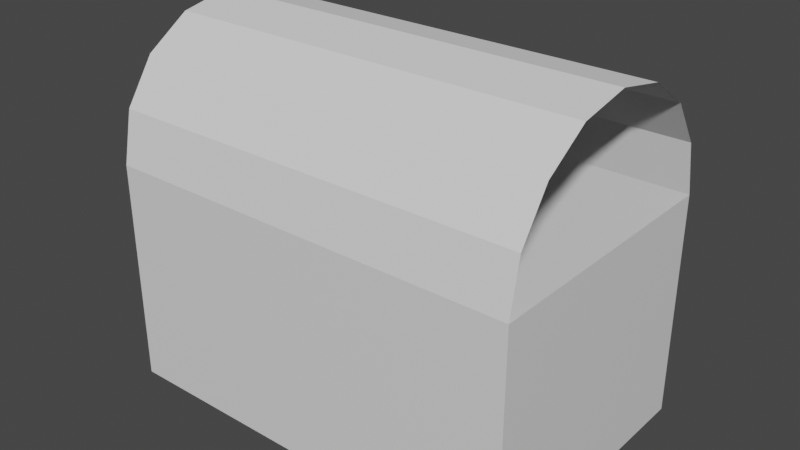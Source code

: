 # Source: TreasureChest.blend_00.blend  (saved by Blender 2.80.75; exported with 4.5.12 LTS)
import bpy
from mathutils import Matrix  # noqa: F401  (used for matrix-valued properties, if any)

bpy.ops.wm.read_factory_settings(use_empty=True)
scene = bpy.context.scene
scene.name = 'Scene'

# ---- collections
col_collection = bpy.data.collections.new('Collection'); scene.collection.children.link(col_collection)

# ---- materials (node trees are filled in below, after node groups)
mat_material = bpy.data.materials.new('Material')
mat_material.alpha_threshold = 0.0
mat_material.use_transparent_shadow = False
mat_material.line_color = (0.0, 0.0, 0.0, 1.0)

# ---- material node trees
mat_material.use_nodes = True; mat_material.node_tree.nodes.clear()
_N = mat_material.node_tree.nodes; _L = mat_material.node_tree.links
n0 = _N.new('ShaderNodeOutputMaterial'); n0.name = 'Material Output'; n0.location = (300, 300)
n1 = _N.new('ShaderNodeBsdfPrincipled'); n1.name = 'Principled BSDF'; n1.location = (10, 300)
n1.distribution = 'GGX'
n1.subsurface_method = 'BURLEY'
n1.inputs[2].default_value = 0.4
n1.inputs[3].default_value = 1.45
n1.inputs[27].default_value = (0.0, 0.0, 0.0, 1.0)
n1.inputs[28].default_value = 1.0
_L.new(n1.outputs[0], n0.inputs[0])
n0.is_active_output = True

# ---- world
world_world = bpy.data.worlds.new('World'); scene.world = world_world
world_world.use_nodes = True; world_world.node_tree.nodes.clear()
_N = world_world.node_tree.nodes; _L = world_world.node_tree.links
n0 = _N.new('ShaderNodeOutputWorld'); n0.name = 'World Output'; n0.location = (300, 300)
n1 = _N.new('ShaderNodeBackground'); n1.name = 'Background'; n1.location = (10, 300)
n1.inputs[0].default_value = (0.05088, 0.05088, 0.05088, 1.0)
_L.new(n1.outputs[0], n0.inputs[0])
n0.is_active_output = True
world_world.color = (0.05088, 0.05088, 0.05088)
world_world.use_sun_shadow = False
world_world.sun_shadow_jitter_overblur = 0.0

# ---- meshes
me_cube = bpy.data.meshes.new('Cube')
me_cube.from_pydata([(1.87, 1.2, 2.0), (1.87, 1.2, 0.0), (1.87, -1.2, 2.0), (1.87, -1.2, 0.0), (-1.87, 1.2, 2.0), (-1.87, 1.2, 0.0), (-1.87, -1.2, 2.0), (-1.87, -1.2, 0.0)], [], [(3, 2, 6, 7), (7, 6, 4, 5), (5, 1, 3, 7), (1, 0, 2, 3), (5, 4, 0, 1)])
_uv = me_cube.uv_layers.new(name='UVMap')
_uv.uv.foreach_set('vector', [0.375, 0.25, 0.625, 0.25, 0.625, 0.5, 0.375, 0.5, 0.375, 0.5, 0.625, 0.5, 0.625, 0.75, 0.375, 0.75, 0.375, 0.75, 0.625, 0.75, 0.625, 1.0, 0.375, 1.0, 0.125, 0.5, 0.375, 0.5, 0.375, 0.75, 0.125, 0.75, 0.625, 0.5, 0.875, 0.5, 0.875, 0.75, 0.625, 0.75])
me_cube.materials.append(mat_material)
me_cube.use_remesh_preserve_volume = False
me_cube.use_remesh_preserve_attributes = False
me_cube.use_mirror_vertex_groups = False
me_cube.update()
me_cylinder_001 = bpy.data.meshes.new('Cylinder.001')
me_cylinder_001.from_pydata([(-5.682e-09, 1.2, -1.87), (5.682e-09, 1.2, 1.87), (1.755e-07, -1.2, -1.87), (1.869e-07, -1.2, 1.87), (-0.4592, -1.109, -1.87), (-0.4592, -1.109, 1.87), (-0.8485, -0.8485, -1.87), (-0.8485, -0.8485, 1.87), (-1.109, -0.4592, -1.87), (-1.109, -0.4592, 1.87), (-1.2, 1.431e-08, -1.87), (-1.2, 1.431e-08, 1.87), (-1.109, 0.4592, -1.87), (-1.109, 0.4592, 1.87), (-0.8485, 0.8485, -1.87), (-0.8485, 0.8485, 1.87), (-0.4592, 1.109, -1.87), (-0.4592, 1.109, 1.87)], [], [(2, 3, 5, 4), (4, 5, 7, 6), (6, 7, 9, 8), (8, 9, 11, 10), (10, 11, 13, 12), (12, 13, 15, 14), (14, 15, 17, 16), (16, 17, 1, 0)])
_uv = me_cylinder_001.uv_layers.new(name='UVMap')
_uv.uv.foreach_set('vector', [0.5, 0.0, 0.5, 1.0, 0.4375, 1.0, 0.4375, 0.0, 0.4375, 0.0, 0.4375, 1.0, 0.375, 1.0, 0.375, 0.0, 0.375, 0.0, 0.375, 1.0, 0.3125, 1.0, 0.3125, 0.0, 0.3125, 0.0, 0.3125, 1.0, 0.25, 1.0, 0.25, 0.0, 0.25, 0.0, 0.25, 1.0, 0.1875, 1.0, 0.1875, 0.0, 0.1875, 0.0, 0.1875, 1.0, 0.125, 1.0, 0.125, 0.0, 0.125, 0.0, 0.125, 1.0, 0.0625, 1.0, 0.0625, 0.0, 0.0625, 0.0, 0.0625, 1.0, 0.0, 1.0, 0.0, 0.0])
me_cylinder_001.use_remesh_preserve_volume = False
me_cylinder_001.use_remesh_preserve_attributes = False
me_cylinder_001.use_mirror_vertex_groups = False
me_cylinder_001.update()

# ---- objects
ob_cube = bpy.data.objects.new('Cube', me_cube)
ob_cylinder = bpy.data.objects.new('Cylinder', me_cylinder_001)

# ---- transforms, parenting, visibility, modifiers, constraints
ob_cube.location = (0.0, 0.0, 0.0)
ob_cube.lock_rotations_4d = False
ob_cube.empty_display_type = 'ARROWS'
ob_cube.lineart.crease_threshold = 0.0
ob_cylinder.location = (0.0, 0.0, 2.0)
ob_cylinder.rotation_euler = (0.0, 1.571, 0.0)
ob_cylinder.lineart.crease_threshold = 0.0

# ---- collection membership
col_collection.objects.link(ob_cube)
col_collection.objects.link(ob_cylinder)

# ---- scene / render settings (as saved in the file)
scene.frame_start = 1; scene.frame_end = 250; scene.frame_set(73)
scene.render.engine = 'BLENDER_EEVEE_NEXT'
scene.cycles.use_denoising = False
scene.cycles.samples = 128
scene.cycles.sampling_pattern = 'TABULATED_SOBOL'
scene.cycles.use_adaptive_sampling = False
scene.cycles.use_light_tree = False
scene.view_settings.view_transform = 'Filmic'
bpy.context.view_layer.update()

# ---- added for rendering (the .blend has no active camera and no usable light): camera, sun
cam_auto = bpy.data.cameras.new('AutoCamera')
cam_auto.lens = 50.0
cam_auto.sensor_width = 36.0
cam_auto.clip_end = 1000.0
ob_auto_camera = bpy.data.objects.new('AutoCamera', cam_auto)
scene.collection.objects.link(ob_auto_camera)
ob_auto_camera.location = (5.06662, -6.07994, 5.65329)
ob_auto_camera.rotation_euler = (1.09748, -7.21219e-08, 0.694738)
scene.camera = ob_auto_camera
light_auto_sun = bpy.data.lights.new('AutoSun', 'SUN')
light_auto_sun.energy = 3.0
light_auto_sun.angle = 0.0523599
ob_auto_sun = bpy.data.objects.new('AutoSun', light_auto_sun)
scene.collection.objects.link(ob_auto_sun)
ob_auto_sun.rotation_euler = (0.872665, 0.174533, 0.523599)
bpy.context.view_layer.update()
